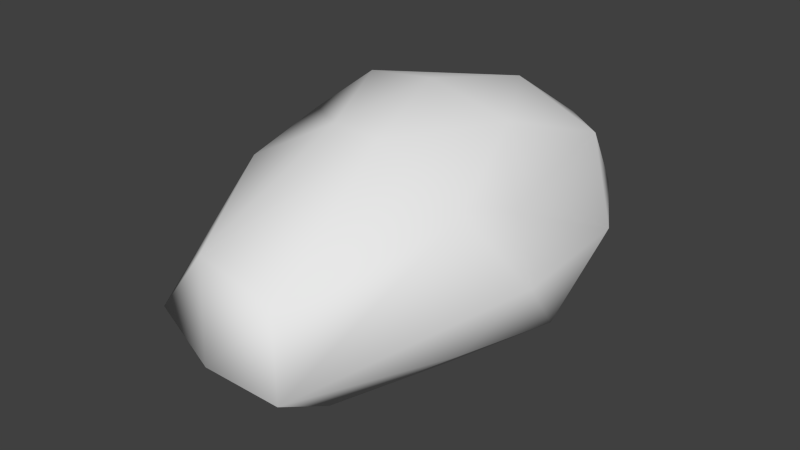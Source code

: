 # Source: StoneSize1.blend  (saved by Blender 2.67.0; exported with 4.5.12 LTS)
import bpy
from mathutils import Matrix  # noqa: F401  (used for matrix-valued properties, if any)

bpy.ops.wm.read_factory_settings(use_empty=True)
scene = bpy.context.scene
scene.name = 'Scene'

# ---- collections
col_collection_1 = bpy.data.collections.new('Collection 1'); scene.collection.children.link(col_collection_1)

# ---- world
world_world = bpy.data.worlds.new('World'); scene.world = world_world
world_world.color = (0.05088, 0.05088, 0.05088)
world_world.use_sun_shadow = False
world_world.sun_shadow_jitter_overblur = 0.0
world_world.cycles.sampling_method = 'MANUAL'
world_world.cycles.sample_map_resolution = 256

# ---- meshes
me_icosphere = bpy.data.meshes.new('Icosphere')
me_icosphere.from_pydata([(0.0, 0.0, -1.0), (0.7236, -0.5257, -0.4472), (-0.2764, -0.8506, -0.4472), (-0.8944, 0.0, -0.4472), (-0.2764, 0.8506, -0.4472), (0.7202, 0.5225, -0.3926), (0.2764, -1.227, 0.2048), (-0.7236, -0.5257, 0.4472), (-0.6192, 0.5602, 0.5248), (0.2764, 0.8506, 0.4472), (0.7148, -0.1362, 0.3487), (0.0, 0.0, 1.0), (0.4253, -0.309, -0.8507), (0.2633, -0.9236, -0.7681), (-0.1625, -0.5, -0.8507), (0.4253, 0.309, -0.8507), (0.8506, 0.0, -0.5257), (-0.6882, -0.5, -0.5257), (-0.5257, 0.0, -0.8507), (-0.6882, 0.5, -0.5257), (-0.1625, 0.5, -0.8507), (0.2629, 0.809, -0.5257), (0.9476, 0.3058, 0.05459), (0.9511, -0.309, 0.0), (0.4081, -1.322, -0.3409), (0.0, -1.377, -0.2424), (-0.5878, -1.186, -0.2424), (-0.9511, -0.309, 0.0), (-0.6888, 0.3958, 0.2378), (-0.5878, 0.809, 0.0), (0.08836, 0.9597, 0.1179), (0.5878, 0.809, 0.0), (0.6882, -0.5, 0.5257), (-0.2629, -1.186, 0.2834), (-0.8506, 0.0, 0.5257), (-0.3278, 0.8856, 0.3484), (0.6848, 0.4968, 0.5803), (0.5257, 0.0, 0.8507), (0.1625, -0.5, 0.8507), (-0.1131, -0.5224, 0.8825), (-0.5571, 0.1294, 0.8434), (0.1625, 0.5, 0.8507)], [], [(0, 12, 14), (1, 12, 16), (0, 14, 18), (0, 18, 20), (0, 20, 15), (1, 16, 23), (2, 13, 25), (3, 17, 27), (4, 19, 29), (5, 21, 31), (1, 23, 24), (2, 25, 26), (3, 27, 28), (4, 29, 30), (5, 31, 22), (6, 32, 38), (7, 33, 39), (8, 34, 40), (9, 35, 41), (10, 36, 37), (14, 13, 2), (14, 12, 13), (12, 1, 13), (16, 15, 5), (16, 12, 15), (12, 0, 15), (18, 17, 3), (18, 14, 17), (14, 2, 17), (20, 19, 4), (20, 18, 19), (18, 3, 19), (15, 21, 5), (15, 20, 21), (20, 4, 21), (23, 22, 10), (23, 16, 22), (16, 5, 22), (25, 24, 6), (25, 13, 24), (13, 1, 24), (27, 26, 7), (27, 17, 26), (17, 2, 26), (29, 28, 8), (29, 19, 28), (19, 3, 28), (31, 30, 9), (31, 21, 30), (21, 4, 30), (24, 32, 6), (24, 23, 32), (23, 10, 32), (26, 33, 7), (26, 25, 33), (25, 6, 33), (28, 34, 8), (28, 27, 34), (27, 7, 34), (30, 35, 9), (30, 29, 35), (29, 8, 35), (22, 36, 10), (22, 31, 36), (31, 9, 36), (38, 37, 11), (38, 32, 37), (32, 10, 37), (39, 38, 11), (39, 33, 38), (33, 6, 38), (40, 39, 11), (40, 34, 39), (34, 7, 39), (41, 40, 11), (41, 35, 40), (35, 8, 40), (37, 41, 11), (37, 36, 41), (36, 9, 41)])
me_icosphere.polygons.foreach_set('use_smooth', [True] * 80)
_uv = me_icosphere.uv_layers.new(name='UVMap')
_uv.uv.foreach_set('vector', [0.1844, 0.1661, 0.2886, 0.2106, 0.1779, 0.281, 0.3617, 0.2501, 0.2886, 0.2106, 0.3595, 0.1339, 0.1844, 0.1661, 0.1779, 0.281, 0.07614, 0.1984, 0.1844, 0.1661, 0.07614, 0.1984, 0.1239, 0.07692, 0.1844, 0.1661, 0.1239, 0.07692, 0.2553, 0.08444, 0.6584, 0.1814, 0.6754, 0.2948, 0.5748, 0.2456, 0.1734, 0.37, 0.2885, 0.347, 0.2587, 0.4683, 0.623, 0.5704, 0.6803, 0.6358, 0.5773, 0.6771, 0.5067, 0.3902, 0.5757, 0.4643, 0.4443, 0.4653, 0.7904, 0.4464, 0.8959, 0.4695, 0.7822, 0.5343, 0.6584, 0.1814, 0.5748, 0.2456, 0.6292, 0.0001999, 0.1734, 0.37, 0.2587, 0.4683, 0.1273, 0.4607, 0.623, 0.5704, 0.5773, 0.6771, 0.4492, 0.5686, 0.9888, 0.5394, 0.9997, 0.6546, 0.8665, 0.608, 0.7904, 0.4464, 0.7822, 0.5343, 0.6971, 0.5057, 0.5088, 0.01338, 0.4552, 0.1919, 0.3621, 0.1543, 0.909, 0.1412, 0.8199, 0.2288, 0.7631, 0.07844, 0.3773, 0.5691, 0.4459, 0.6781, 0.3622, 0.6756, 0.1039, 0.4687, 0.233, 0.4877, 0.09386, 0.5734, 0.4893, 0.2646, 0.4333, 0.3898, 0.3748, 0.2813, 0.1779, 0.281, 0.2885, 0.347, 0.1734, 0.37, 0.1779, 0.281, 0.2886, 0.2106, 0.2885, 0.347, 0.2886, 0.2106, 0.3617, 0.2501, 0.2885, 0.347, 0.3595, 0.1339, 0.2553, 0.08444, 0.3044, 0.03792, 0.3595, 0.1339, 0.2886, 0.2106, 0.2553, 0.08444, 0.2886, 0.2106, 0.1844, 0.1661, 0.2553, 0.08444, 0.07614, 0.1984, 0.06967, 0.3183, 0.0001999, 0.2294, 0.07614, 0.1984, 0.1779, 0.281, 0.06967, 0.3183, 0.1779, 0.281, 0.1734, 0.37, 0.06967, 0.3183, 0.1239, 0.07692, 0.01567, 0.1142, 0.0815, 0.02276, 0.1239, 0.07692, 0.07614, 0.1984, 0.01567, 0.1142, 0.6794, 0.5042, 0.623, 0.5704, 0.5757, 0.4643, 0.8861, 0.3902, 0.8959, 0.4695, 0.7904, 0.4464, 0.2553, 0.08444, 0.1239, 0.07692, 0.1948, 0.0001999, 0.9998, 0.4511, 0.9888, 0.5394, 0.8959, 0.4695, 0.5748, 0.2456, 0.557, 0.3677, 0.4893, 0.2646, 0.5748, 0.2456, 0.6754, 0.2948, 0.557, 0.3677, 0.6754, 0.2948, 0.6361, 0.3896, 0.557, 0.3677, 0.7876, 0.356, 0.7067, 0.3898, 0.7108, 0.2692, 0.2587, 0.4683, 0.2885, 0.347, 0.3397, 0.4325, 0.7063, 0.06459, 0.6584, 0.1814, 0.6292, 0.0001999, 0.5773, 0.6771, 0.6966, 0.7799, 0.5094, 0.7523, 0.5773, 0.6771, 0.6803, 0.6358, 0.6966, 0.7799, 0.06967, 0.3183, 0.1734, 0.37, 0.1273, 0.4607, 0.4443, 0.4653, 0.4492, 0.5686, 0.3773, 0.5691, 0.4443, 0.4653, 0.5757, 0.4643, 0.4492, 0.5686, 0.5757, 0.4643, 0.623, 0.5704, 0.4492, 0.5686, 0.7822, 0.5343, 0.8665, 0.608, 0.7953, 0.6498, 0.7822, 0.5343, 0.8959, 0.4695, 0.8665, 0.608, 0.8959, 0.4695, 0.9888, 0.5394, 0.8665, 0.608, 0.6292, 0.0001999, 0.4552, 0.1919, 0.5088, 0.01338, 0.6292, 0.0001999, 0.5748, 0.2456, 0.4552, 0.1919, 0.5748, 0.2456, 0.4893, 0.2646, 0.4552, 0.1919, 0.9101, 0.3215, 0.8199, 0.2288, 0.909, 0.1412, 0.9101, 0.3215, 0.7876, 0.356, 0.8199, 0.2288, 0.7876, 0.356, 0.7108, 0.2692, 0.8199, 0.2288, 0.4492, 0.5686, 0.4459, 0.6781, 0.3773, 0.5691, 0.4492, 0.5686, 0.5773, 0.6771, 0.4459, 0.6781, 0.5773, 0.6771, 0.5094, 0.7523, 0.4459, 0.6781, 0.8665, 0.608, 0.9181, 0.6933, 0.7953, 0.6498, 0.8665, 0.608, 0.9997, 0.6546, 0.9181, 0.6933, 0.4443, 0.4653, 0.3773, 0.5691, 0.3621, 0.4772, 0.557, 0.3677, 0.4333, 0.3898, 0.4893, 0.2646, 0.6971, 0.5057, 0.7822, 0.5343, 0.697, 0.6315, 0.7822, 0.5343, 0.7953, 0.6498, 0.697, 0.6315, 0.05444, 0.7631, 0.0001999, 0.6481, 0.1, 0.689, 0.3621, 0.1543, 0.4552, 0.1919, 0.3748, 0.2813, 0.4552, 0.1919, 0.4893, 0.2646, 0.3748, 0.2813, 0.1081, 0.7851, 0.05444, 0.7631, 0.1, 0.689, 0.7631, 0.07844, 0.8199, 0.2288, 0.707, 0.09503, 0.8199, 0.2288, 0.7108, 0.2692, 0.707, 0.09503, 0.2261, 0.683, 0.1081, 0.7851, 0.1, 0.689, 0.2261, 0.683, 0.296, 0.6987, 0.1081, 0.7851, 0.296, 0.6987, 0.2532, 0.7852, 0.1081, 0.7851, 0.09386, 0.5734, 0.2261, 0.683, 0.1, 0.689, 0.09386, 0.5734, 0.233, 0.4877, 0.2261, 0.683, 0.233, 0.4877, 0.271, 0.5795, 0.2261, 0.683, 0.0001999, 0.6481, 0.09386, 0.5734, 0.1, 0.689, 0.0001999, 0.6481, 0.0003899, 0.5237, 0.09386, 0.5734, 0.0003899, 0.5237, 0.1039, 0.4687, 0.09386, 0.5734])
me_icosphere.use_remesh_preserve_volume = False
me_icosphere.use_remesh_preserve_attributes = False
me_icosphere.use_mirror_vertex_groups = False
me_icosphere.update()

# ---- objects
ob_icosphere = bpy.data.objects.new('Icosphere', me_icosphere)

# ---- transforms, parenting, visibility, modifiers, constraints
ob_icosphere.location = (0.0, 0.0, 0.2852)
ob_icosphere.scale = (0.5332, 0.6555, 0.4206)
ob_icosphere.lineart.crease_threshold = 0.0

# ---- collection membership
col_collection_1.objects.link(ob_icosphere)

# ---- scene / render settings (as saved in the file)
scene.frame_start = 1; scene.frame_end = 250; scene.frame_set(1)
scene.render.engine = 'BLENDER_EEVEE_NEXT'
scene.render.image_settings.color_mode = 'RGB'
scene.render.image_settings.compression = 90
scene.render.resolution_percentage = 50
scene.render.dither_intensity = 0.0
scene.render.bake_margin = 2
scene.cycles.use_denoising = False
scene.cycles.samples = 10
scene.cycles.sampling_pattern = 'TABULATED_SOBOL'
scene.cycles.light_sampling_threshold = 0.0
scene.cycles.use_adaptive_sampling = False
scene.cycles.use_light_tree = False
scene.cycles.blur_glossy = 0.0
scene.cycles.volume_bounces = 1
scene.cycles.pixel_filter_type = 'GAUSSIAN'
scene.cycles.sample_clamp_indirect = 0.0
scene.view_settings.view_transform = 'Standard'
bpy.context.view_layer.update()

# ---- added for rendering (the .blend has no active camera and no usable light): camera, sun
cam_auto = bpy.data.cameras.new('AutoCamera')
cam_auto.lens = 50.0
cam_auto.sensor_width = 36.0
cam_auto.clip_end = 1000.0
ob_auto_camera = bpy.data.objects.new('AutoCamera', cam_auto)
scene.collection.objects.link(ob_auto_camera)
ob_auto_camera.location = (1.86914, -2.37959, 1.78051)
ob_auto_camera.rotation_euler = (1.09748, -7.21219e-08, 0.694738)
scene.camera = ob_auto_camera
light_auto_sun = bpy.data.lights.new('AutoSun', 'SUN')
light_auto_sun.energy = 3.0
light_auto_sun.angle = 0.0523599
ob_auto_sun = bpy.data.objects.new('AutoSun', light_auto_sun)
scene.collection.objects.link(ob_auto_sun)
ob_auto_sun.rotation_euler = (0.872665, 0.174533, 0.523599)
bpy.context.view_layer.update()

